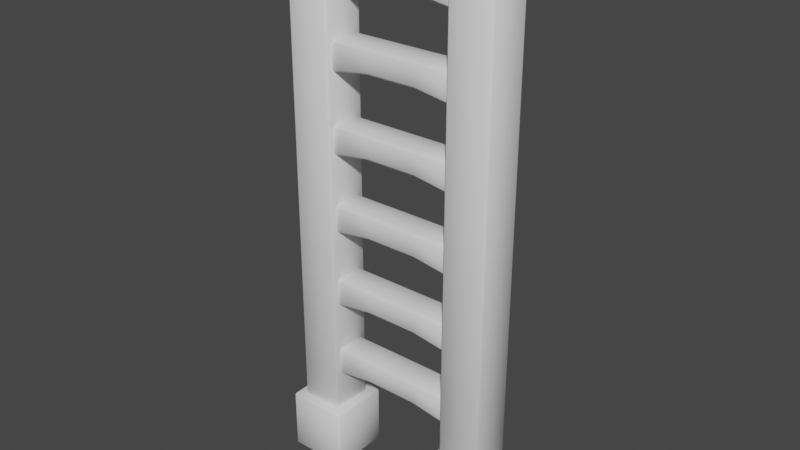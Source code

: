 # Source: WoodLadder.blend  (saved by Blender 3.4.6; exported with 4.5.12 LTS)
import bpy
from mathutils import Matrix  # noqa: F401  (used for matrix-valued properties, if any)

bpy.ops.wm.read_factory_settings(use_empty=True)
scene = bpy.context.scene
scene.name = 'Scene'

# ---- collections
col_collection = bpy.data.collections.new('Collection'); scene.collection.children.link(col_collection)

# ---- world
world_world = bpy.data.worlds.new('World'); scene.world = world_world
world_world.use_nodes = True; world_world.node_tree.nodes.clear()
_N = world_world.node_tree.nodes; _L = world_world.node_tree.links
n0 = _N.new('ShaderNodeOutputWorld'); n0.name = 'World Output'; n0.location = (300, 300)
n1 = _N.new('ShaderNodeBackground'); n1.name = 'Background'; n1.location = (10, 300)
n1.inputs[0].default_value = (0.05088, 0.05088, 0.05088, 1.0)
_L.new(n1.outputs[0], n0.inputs[0])
n0.is_active_output = True
world_world.color = (0.05088, 0.05088, 0.05088)
world_world.use_sun_shadow = False
world_world.sun_shadow_jitter_overblur = 0.0

# ---- meshes
me_cube_001 = bpy.data.meshes.new('Cube.001')
me_cube_001.from_pydata([(-1.0, -1.0, -12.43), (-1.0, -1.0, 12.43), (-1.0, 1.0, -12.43), (-1.0, 1.0, 12.43), (1.0, -1.0, -12.43), (1.0, -1.0, 12.43), (1.0, 1.0, -12.43), (1.0, 1.0, 12.43)], [], [(0, 1, 3, 2), (2, 3, 7, 6), (6, 7, 5, 4), (4, 5, 1, 0), (2, 6, 4, 0), (7, 3, 1, 5)])
me_cube_001.polygons.foreach_set('use_smooth', [True] * 6)
_uv = me_cube_001.uv_layers.new(name='UVMap')
_uv.uv.foreach_set('vector', [0.375, 0.0, 0.625, 0.0, 0.625, 0.25, 0.375, 0.25, 0.375, 0.25, 0.625, 0.25, 0.625, 0.5, 0.375, 0.5, 0.375, 0.5, 0.625, 0.5, 0.625, 0.75, 0.375, 0.75, 0.375, 0.75, 0.625, 0.75, 0.625, 1.0, 0.375, 1.0, 0.125, 0.5, 0.375, 0.5, 0.375, 0.75, 0.125, 0.75, 0.625, 0.5, 0.875, 0.5, 0.875, 0.75, 0.625, 0.75])
me_cube_001.update()
me_cube_002 = bpy.data.meshes.new('Cube.002')
me_cube_002.from_pydata([(0.2975, -0.7137, -11.07), (0.2975, -0.7137, -9.642), (0.2975, 0.7137, -11.07), (0.2975, 0.7137, -9.642), (7.524, -0.7137, -11.07), (7.524, -0.7137, -9.642), (7.524, 0.7137, -11.07), (7.524, 0.7137, -9.642), (5.115, 0.7137, -10.71), (2.706, 0.7137, -10.71), (2.706, 0.7137, -9.642), (5.115, 0.7137, -9.642), (2.706, -0.7137, -10.71), (5.115, -0.7137, -10.71), (5.115, -0.7137, -9.642), (2.706, -0.7137, -9.642)], [], [(0, 1, 3, 2), (8, 11, 7, 6), (6, 7, 5, 4), (12, 15, 1, 0), (8, 6, 4, 13), (10, 3, 1, 15), (7, 11, 14, 5), (11, 10, 15, 14), (2, 9, 12, 0), (9, 8, 13, 12), (4, 5, 14, 13), (13, 14, 15, 12), (2, 3, 10, 9), (9, 10, 11, 8)])
me_cube_002.polygons.foreach_set('use_smooth', [True] * 14)
_uv = me_cube_002.uv_layers.new(name='UVMap')
_uv.uv.foreach_set('vector', [0.375, 0.0, 0.625, 0.0, 0.625, 0.25, 0.375, 0.25, 0.375, 0.4167, 0.625, 0.4167, 0.625, 0.5, 0.375, 0.5, 0.375, 0.5, 0.625, 0.5, 0.625, 0.75, 0.375, 0.75, 0.375, 0.9167, 0.625, 0.9167, 0.625, 1.0, 0.375, 1.0, 0.2917, 0.5, 0.375, 0.5, 0.375, 0.75, 0.2917, 0.75, 0.7917, 0.5, 0.875, 0.5, 0.875, 0.75, 0.7917, 0.75, 0.625, 0.5, 0.7083, 0.5, 0.7083, 0.75, 0.625, 0.75, 0.7083, 0.5, 0.7917, 0.5, 0.7917, 0.75, 0.7083, 0.75, 0.125, 0.5, 0.2083, 0.5, 0.2083, 0.75, 0.125, 0.75, 0.2083, 0.5, 0.2917, 0.5, 0.2917, 0.75, 0.2083, 0.75, 0.375, 0.75, 0.625, 0.75, 0.625, 0.8333, 0.375, 0.8333, 0.375, 0.8333, 0.625, 0.8333, 0.625, 0.9167, 0.375, 0.9167, 0.375, 0.25, 0.625, 0.25, 0.625, 0.3333, 0.375, 0.3333, 0.375, 0.3333, 0.625, 0.3333, 0.625, 0.4167, 0.375, 0.4167])
me_cube_002.update()
me_cube_003 = bpy.data.meshes.new('Cube.003')
me_cube_003.from_pydata([(-1.384, -1.418, -13.22), (-1.384, -1.418, -10.33), (-1.384, 1.418, -13.22), (-1.384, 1.418, -10.33), (1.452, -1.418, -13.22), (1.452, -1.418, -10.33), (1.452, 1.418, -13.22), (1.452, 1.418, -10.33)], [], [(0, 1, 3, 2), (2, 3, 7, 6), (6, 7, 5, 4), (4, 5, 1, 0), (2, 6, 4, 0), (7, 3, 1, 5)])
me_cube_003.polygons.foreach_set('use_smooth', [True] * 6)
_uv = me_cube_003.uv_layers.new(name='UVMap')
_uv.uv.foreach_set('vector', [0.375, 0.0, 0.625, 0.0, 0.625, 0.25, 0.375, 0.25, 0.375, 0.25, 0.625, 0.25, 0.625, 0.5, 0.375, 0.5, 0.375, 0.5, 0.625, 0.5, 0.625, 0.75, 0.375, 0.75, 0.375, 0.75, 0.625, 0.75, 0.625, 1.0, 0.375, 1.0, 0.125, 0.5, 0.375, 0.5, 0.375, 0.75, 0.125, 0.75, 0.625, 0.5, 0.875, 0.5, 0.875, 0.75, 0.625, 0.75])
me_cube_003.update()

# ---- objects
ob_cube = bpy.data.objects.new('Cube', me_cube_001)
ob_cube_001 = bpy.data.objects.new('Cube.001', me_cube_002)
ob_cube_002 = bpy.data.objects.new('Cube.002', me_cube_003)

# ---- transforms, parenting, visibility, modifiers, constraints
ob_cube.location = (0.0, 0.0, 0.6963)
ob_cube.scale = (0.1188, 0.1188, 0.1188)
_m = ob_cube.modifiers.new('Array', 'ARRAY')
_m.relative_offset_displace = (3.9, 0.0, 0.0)
_m = ob_cube.modifiers.new('Bevel', 'BEVEL')
ob_cube_001.location = (0.0, 0.0, 0.9779)
ob_cube_001.scale = (0.1188, 0.1188, 0.1188)
_m = ob_cube_001.modifiers.new('Array', 'ARRAY')
_m.count = 6
_m.relative_offset_displace = (0.0, 0.0, 2.5)
_m = ob_cube_001.modifiers.new('Bevel', 'BEVEL')
ob_cube_002.location = (0.0, 0.0, 0.6963)
ob_cube_002.scale = (0.1188, 0.1188, 0.1188)
_m = ob_cube_002.modifiers.new('Array', 'ARRAY')
_m.relative_offset_displace = (2.7, 0.0, 0.0)
_m = ob_cube_002.modifiers.new('Bevel', 'BEVEL')

# ---- collection membership
col_collection.objects.link(ob_cube)
col_collection.objects.link(ob_cube_001)
col_collection.objects.link(ob_cube_002)

# ---- scene / render settings (as saved in the file)
scene.frame_start = 1; scene.frame_end = 250; scene.frame_set(1)
scene.render.engine = 'BLENDER_EEVEE_NEXT'
scene.cycles.sampling_pattern = 'TABULATED_SOBOL'
scene.cycles.use_light_tree = False
scene.view_settings.view_transform = 'Filmic'
bpy.context.view_layer.update()

# ---- added for rendering (the .blend has no active camera and no usable light): camera, sun
cam_auto = bpy.data.cameras.new('AutoCamera')
cam_auto.lens = 50.0
cam_auto.sensor_width = 36.0
cam_auto.clip_end = 1000.0
ob_auto_camera = bpy.data.objects.new('AutoCamera', cam_auto)
scene.collection.objects.link(ob_auto_camera)
ob_auto_camera.location = (3.52192, -3.67556, 3.09991)
ob_auto_camera.rotation_euler = (1.09748, -7.21219e-08, 0.694738)
scene.camera = ob_auto_camera
light_auto_sun = bpy.data.lights.new('AutoSun', 'SUN')
light_auto_sun.energy = 3.0
light_auto_sun.angle = 0.0523599
ob_auto_sun = bpy.data.objects.new('AutoSun', light_auto_sun)
scene.collection.objects.link(ob_auto_sun)
ob_auto_sun.rotation_euler = (0.872665, 0.174533, 0.523599)
bpy.context.view_layer.update()
